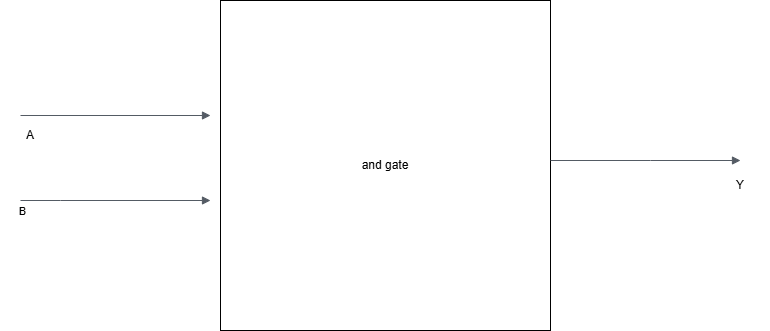

The diagram above was exported from draw.io. Its source (the exported page's mxGraphModel, read from the mxfile embedded in the PNG):
<mxGraphModel dx="1042" dy="562" grid="1" gridSize="10" guides="1" tooltips="1" connect="1" arrows="1" fold="1" page="1" pageScale="1" pageWidth="850" pageHeight="1100" math="0" shadow="0">
  <root>
    <mxCell id="0" />
    <mxCell id="1" parent="0" />
    <mxCell id="011Gf2-b1T7rqBz3VMPl-8" edge="1" parent="1" style="edgeStyle=orthogonalEdgeStyle;html=1;endArrow=block;elbow=vertical;startArrow=none;endFill=1;strokeColor=#545B64;rounded=0;" value="">
      <mxGeometry relative="1" width="100" as="geometry">
        <Array as="points" />
        <mxPoint x="80" y="275" as="sourcePoint" />
        <mxPoint x="270" y="275" as="targetPoint" />
      </mxGeometry>
    </mxCell>
    <mxCell id="011Gf2-b1T7rqBz3VMPl-2" parent="1" style="whiteSpace=wrap;html=1;aspect=fixed;" value="and gate" vertex="1">
      <mxGeometry height="330" width="330" x="280" y="160" as="geometry" />
    </mxCell>
    <mxCell id="011Gf2-b1T7rqBz3VMPl-11" edge="1" parent="1" style="edgeStyle=orthogonalEdgeStyle;html=1;endArrow=block;elbow=vertical;startArrow=none;endFill=1;strokeColor=#545B64;rounded=0;" value="">
      <mxGeometry relative="1" width="100" as="geometry">
        <Array as="points">
          <mxPoint x="120" y="360" />
          <mxPoint x="220" y="360" />
        </Array>
        <mxPoint x="80" y="360" as="sourcePoint" />
        <mxPoint x="270" y="360" as="targetPoint" />
      </mxGeometry>
    </mxCell>
    <mxCell id="011Gf2-b1T7rqBz3VMPl-13" connectable="0" parent="011Gf2-b1T7rqBz3VMPl-11" style="edgeLabel;html=1;align=center;verticalAlign=middle;resizable=0;points=[];" value="B" vertex="1">
      <mxGeometry relative="1" x="-0.9874" y="-10" as="geometry">
        <mxPoint as="offset" />
      </mxGeometry>
    </mxCell>
    <mxCell id="011Gf2-b1T7rqBz3VMPl-14" edge="1" parent="1" style="edgeStyle=orthogonalEdgeStyle;html=1;endArrow=block;elbow=vertical;startArrow=none;endFill=1;strokeColor=#545B64;rounded=0;" value="">
      <mxGeometry relative="1" width="100" as="geometry">
        <Array as="points" />
        <mxPoint x="90" y="280" as="sourcePoint" />
        <mxPoint x="90" y="280" as="targetPoint" />
      </mxGeometry>
    </mxCell>
    <mxCell id="011Gf2-b1T7rqBz3VMPl-17" edge="1" parent="1" style="edgeStyle=orthogonalEdgeStyle;html=1;endArrow=block;elbow=vertical;startArrow=none;endFill=1;strokeColor=#545B64;rounded=0;" value="">
      <mxGeometry relative="1" width="100" as="geometry">
        <Array as="points" />
        <mxPoint x="90" y="280" as="sourcePoint" />
        <mxPoint x="90" y="280" as="targetPoint" />
      </mxGeometry>
    </mxCell>
    <mxCell id="011Gf2-b1T7rqBz3VMPl-19" parent="1" style="text;html=1;whiteSpace=wrap;strokeColor=none;fillColor=none;align=center;verticalAlign=middle;rounded=0;" value="A" vertex="1">
      <mxGeometry height="30" width="60" x="60" y="280" as="geometry" />
    </mxCell>
    <mxCell id="011Gf2-b1T7rqBz3VMPl-22" edge="1" parent="1" style="edgeStyle=orthogonalEdgeStyle;html=1;endArrow=block;elbow=vertical;startArrow=none;endFill=1;strokeColor=#545B64;rounded=0;" value="">
      <mxGeometry relative="1" width="100" as="geometry">
        <Array as="points">
          <mxPoint x="710" y="320" />
          <mxPoint x="710" y="320" />
        </Array>
        <mxPoint x="610" y="320" as="sourcePoint" />
        <mxPoint x="800" y="320" as="targetPoint" />
      </mxGeometry>
    </mxCell>
    <mxCell id="011Gf2-b1T7rqBz3VMPl-23" parent="1" style="text;html=1;whiteSpace=wrap;strokeColor=none;fillColor=none;align=center;verticalAlign=middle;rounded=0;" value="Y" vertex="1">
      <mxGeometry height="30" width="60" x="770" y="330" as="geometry" />
    </mxCell>
  </root>
</mxGraphModel>